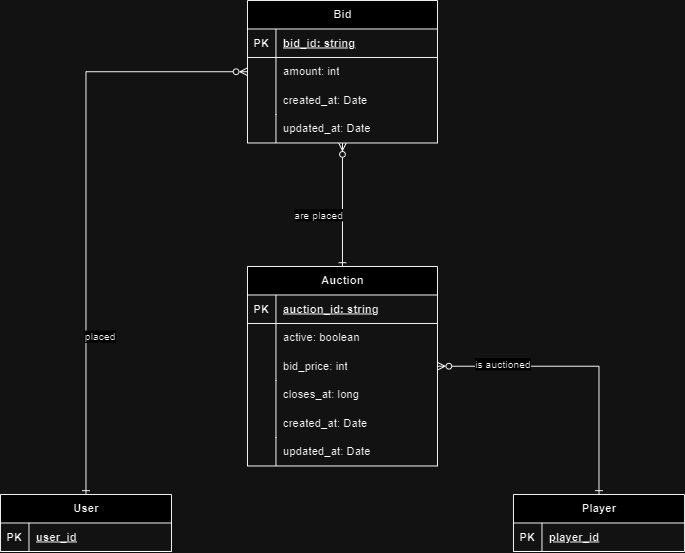

The diagram above was exported from draw.io. Its source (the exported page's mxGraphModel, read from the mxfile embedded in the PNG):
<mxGraphModel dx="1728" dy="922" grid="1" gridSize="10" guides="1" tooltips="1" connect="1" arrows="1" fold="1" page="1" pageScale="1" pageWidth="850" pageHeight="1100" math="0" shadow="0">
  <root>
    <mxCell id="0" />
    <mxCell id="1" parent="0" />
    <mxCell id="wbwl9sZZOyvolBIpZcwo-53" style="edgeStyle=orthogonalEdgeStyle;rounded=0;orthogonalLoop=1;jettySize=auto;html=1;endArrow=ERzeroToMany;endFill=0;startArrow=ERone;startFill=0;" edge="1" parent="1" source="wbwl9sZZOyvolBIpZcwo-1" target="wbwl9sZZOyvolBIpZcwo-14">
      <mxGeometry relative="1" as="geometry" />
    </mxCell>
    <mxCell id="wbwl9sZZOyvolBIpZcwo-56" value="are placed" style="edgeLabel;html=1;align=center;verticalAlign=middle;resizable=0;points=[];" vertex="1" connectable="0" parent="wbwl9sZZOyvolBIpZcwo-53">
      <mxGeometry x="-0.0333" y="3" relative="1" as="geometry">
        <mxPoint x="-22" y="8" as="offset" />
      </mxGeometry>
    </mxCell>
    <mxCell id="wbwl9sZZOyvolBIpZcwo-14" value="Bid" style="shape=table;startSize=30;container=1;collapsible=1;childLayout=tableLayout;fixedRows=1;rowLines=0;fontStyle=1;align=center;resizeLast=1;html=1;" vertex="1" parent="1">
      <mxGeometry x="320" y="200" width="200" height="150" as="geometry" />
    </mxCell>
    <mxCell id="wbwl9sZZOyvolBIpZcwo-15" value="" style="shape=tableRow;horizontal=0;startSize=0;swimlaneHead=0;swimlaneBody=0;fillColor=none;collapsible=0;dropTarget=0;points=[[0,0.5],[1,0.5]];portConstraint=eastwest;top=0;left=0;right=0;bottom=1;" vertex="1" parent="wbwl9sZZOyvolBIpZcwo-14">
      <mxGeometry y="30" width="200" height="30" as="geometry" />
    </mxCell>
    <mxCell id="wbwl9sZZOyvolBIpZcwo-16" value="PK" style="shape=partialRectangle;connectable=0;fillColor=none;top=0;left=0;bottom=0;right=0;fontStyle=1;overflow=hidden;whiteSpace=wrap;html=1;" vertex="1" parent="wbwl9sZZOyvolBIpZcwo-15">
      <mxGeometry width="30" height="30" as="geometry">
        <mxRectangle width="30" height="30" as="alternateBounds" />
      </mxGeometry>
    </mxCell>
    <mxCell id="wbwl9sZZOyvolBIpZcwo-17" value="bid_id: string" style="shape=partialRectangle;connectable=0;fillColor=none;top=0;left=0;bottom=0;right=0;align=left;spacingLeft=6;fontStyle=5;overflow=hidden;whiteSpace=wrap;html=1;" vertex="1" parent="wbwl9sZZOyvolBIpZcwo-15">
      <mxGeometry x="30" width="170" height="30" as="geometry">
        <mxRectangle width="170" height="30" as="alternateBounds" />
      </mxGeometry>
    </mxCell>
    <mxCell id="wbwl9sZZOyvolBIpZcwo-18" value="" style="shape=tableRow;horizontal=0;startSize=0;swimlaneHead=0;swimlaneBody=0;fillColor=none;collapsible=0;dropTarget=0;points=[[0,0.5],[1,0.5]];portConstraint=eastwest;top=0;left=0;right=0;bottom=0;" vertex="1" parent="wbwl9sZZOyvolBIpZcwo-14">
      <mxGeometry y="60" width="200" height="30" as="geometry" />
    </mxCell>
    <mxCell id="wbwl9sZZOyvolBIpZcwo-19" value="" style="shape=partialRectangle;connectable=0;fillColor=none;top=0;left=0;bottom=0;right=0;editable=1;overflow=hidden;whiteSpace=wrap;html=1;" vertex="1" parent="wbwl9sZZOyvolBIpZcwo-18">
      <mxGeometry width="30" height="30" as="geometry">
        <mxRectangle width="30" height="30" as="alternateBounds" />
      </mxGeometry>
    </mxCell>
    <mxCell id="wbwl9sZZOyvolBIpZcwo-20" value="amount: int" style="shape=partialRectangle;connectable=0;fillColor=none;top=0;left=0;bottom=0;right=0;align=left;spacingLeft=6;overflow=hidden;whiteSpace=wrap;html=1;" vertex="1" parent="wbwl9sZZOyvolBIpZcwo-18">
      <mxGeometry x="30" width="170" height="30" as="geometry">
        <mxRectangle width="170" height="30" as="alternateBounds" />
      </mxGeometry>
    </mxCell>
    <mxCell id="wbwl9sZZOyvolBIpZcwo-21" value="" style="shape=tableRow;horizontal=0;startSize=0;swimlaneHead=0;swimlaneBody=0;fillColor=none;collapsible=0;dropTarget=0;points=[[0,0.5],[1,0.5]];portConstraint=eastwest;top=0;left=0;right=0;bottom=0;" vertex="1" parent="wbwl9sZZOyvolBIpZcwo-14">
      <mxGeometry y="90" width="200" height="30" as="geometry" />
    </mxCell>
    <mxCell id="wbwl9sZZOyvolBIpZcwo-22" value="" style="shape=partialRectangle;connectable=0;fillColor=none;top=0;left=0;bottom=0;right=0;editable=1;overflow=hidden;whiteSpace=wrap;html=1;" vertex="1" parent="wbwl9sZZOyvolBIpZcwo-21">
      <mxGeometry width="30" height="30" as="geometry">
        <mxRectangle width="30" height="30" as="alternateBounds" />
      </mxGeometry>
    </mxCell>
    <mxCell id="wbwl9sZZOyvolBIpZcwo-23" value="created_at: Date" style="shape=partialRectangle;connectable=0;fillColor=none;top=0;left=0;bottom=0;right=0;align=left;spacingLeft=6;overflow=hidden;whiteSpace=wrap;html=1;" vertex="1" parent="wbwl9sZZOyvolBIpZcwo-21">
      <mxGeometry x="30" width="170" height="30" as="geometry">
        <mxRectangle width="170" height="30" as="alternateBounds" />
      </mxGeometry>
    </mxCell>
    <mxCell id="wbwl9sZZOyvolBIpZcwo-24" value="" style="shape=tableRow;horizontal=0;startSize=0;swimlaneHead=0;swimlaneBody=0;fillColor=none;collapsible=0;dropTarget=0;points=[[0,0.5],[1,0.5]];portConstraint=eastwest;top=0;left=0;right=0;bottom=0;" vertex="1" parent="wbwl9sZZOyvolBIpZcwo-14">
      <mxGeometry y="120" width="200" height="30" as="geometry" />
    </mxCell>
    <mxCell id="wbwl9sZZOyvolBIpZcwo-25" value="" style="shape=partialRectangle;connectable=0;fillColor=none;top=0;left=0;bottom=0;right=0;editable=1;overflow=hidden;whiteSpace=wrap;html=1;" vertex="1" parent="wbwl9sZZOyvolBIpZcwo-24">
      <mxGeometry width="30" height="30" as="geometry">
        <mxRectangle width="30" height="30" as="alternateBounds" />
      </mxGeometry>
    </mxCell>
    <mxCell id="wbwl9sZZOyvolBIpZcwo-26" value="updated_at: Date" style="shape=partialRectangle;connectable=0;fillColor=none;top=0;left=0;bottom=0;right=0;align=left;spacingLeft=6;overflow=hidden;whiteSpace=wrap;html=1;" vertex="1" parent="wbwl9sZZOyvolBIpZcwo-24">
      <mxGeometry x="30" width="170" height="30" as="geometry">
        <mxRectangle width="170" height="30" as="alternateBounds" />
      </mxGeometry>
    </mxCell>
    <mxCell id="wbwl9sZZOyvolBIpZcwo-27" value="Player" style="shape=table;startSize=30;container=1;collapsible=1;childLayout=tableLayout;fixedRows=1;rowLines=0;fontStyle=1;align=center;resizeLast=1;html=1;" vertex="1" parent="1">
      <mxGeometry x="600" y="720" width="180" height="60" as="geometry" />
    </mxCell>
    <mxCell id="wbwl9sZZOyvolBIpZcwo-28" value="" style="shape=tableRow;horizontal=0;startSize=0;swimlaneHead=0;swimlaneBody=0;fillColor=none;collapsible=0;dropTarget=0;points=[[0,0.5],[1,0.5]];portConstraint=eastwest;top=0;left=0;right=0;bottom=1;" vertex="1" parent="wbwl9sZZOyvolBIpZcwo-27">
      <mxGeometry y="30" width="180" height="30" as="geometry" />
    </mxCell>
    <mxCell id="wbwl9sZZOyvolBIpZcwo-29" value="PK" style="shape=partialRectangle;connectable=0;fillColor=none;top=0;left=0;bottom=0;right=0;fontStyle=1;overflow=hidden;whiteSpace=wrap;html=1;" vertex="1" parent="wbwl9sZZOyvolBIpZcwo-28">
      <mxGeometry width="30" height="30" as="geometry">
        <mxRectangle width="30" height="30" as="alternateBounds" />
      </mxGeometry>
    </mxCell>
    <mxCell id="wbwl9sZZOyvolBIpZcwo-30" value="player_id" style="shape=partialRectangle;connectable=0;fillColor=none;top=0;left=0;bottom=0;right=0;align=left;spacingLeft=6;fontStyle=5;overflow=hidden;whiteSpace=wrap;html=1;" vertex="1" parent="wbwl9sZZOyvolBIpZcwo-28">
      <mxGeometry x="30" width="150" height="30" as="geometry">
        <mxRectangle width="150" height="30" as="alternateBounds" />
      </mxGeometry>
    </mxCell>
    <mxCell id="wbwl9sZZOyvolBIpZcwo-54" style="edgeStyle=orthogonalEdgeStyle;rounded=0;orthogonalLoop=1;jettySize=auto;html=1;entryX=0.5;entryY=0;entryDx=0;entryDy=0;endArrow=ERone;endFill=0;startArrow=ERzeroToMany;startFill=0;" edge="1" parent="1" source="wbwl9sZZOyvolBIpZcwo-1" target="wbwl9sZZOyvolBIpZcwo-27">
      <mxGeometry relative="1" as="geometry" />
    </mxCell>
    <mxCell id="wbwl9sZZOyvolBIpZcwo-55" value="is auctioned" style="edgeLabel;html=1;align=center;verticalAlign=middle;resizable=0;points=[];" vertex="1" connectable="0" parent="wbwl9sZZOyvolBIpZcwo-54">
      <mxGeometry x="-0.5529" y="2" relative="1" as="geometry">
        <mxPoint as="offset" />
      </mxGeometry>
    </mxCell>
    <mxCell id="wbwl9sZZOyvolBIpZcwo-59" style="edgeStyle=orthogonalEdgeStyle;rounded=0;orthogonalLoop=1;jettySize=auto;html=1;endArrow=ERzeroToMany;endFill=0;startArrow=ERone;startFill=0;" edge="1" parent="1" source="wbwl9sZZOyvolBIpZcwo-40" target="wbwl9sZZOyvolBIpZcwo-14">
      <mxGeometry relative="1" as="geometry">
        <Array as="points">
          <mxPoint x="150" y="275" />
        </Array>
      </mxGeometry>
    </mxCell>
    <mxCell id="wbwl9sZZOyvolBIpZcwo-64" value="placed" style="edgeLabel;html=1;align=center;verticalAlign=middle;resizable=0;points=[];" vertex="1" connectable="0" parent="wbwl9sZZOyvolBIpZcwo-59">
      <mxGeometry x="-0.4349" y="4" relative="1" as="geometry">
        <mxPoint x="19" y="8" as="offset" />
      </mxGeometry>
    </mxCell>
    <mxCell id="wbwl9sZZOyvolBIpZcwo-40" value="User" style="shape=table;startSize=30;container=1;collapsible=1;childLayout=tableLayout;fixedRows=1;rowLines=0;fontStyle=1;align=center;resizeLast=1;html=1;" vertex="1" parent="1">
      <mxGeometry x="60" y="720" width="180" height="60" as="geometry" />
    </mxCell>
    <mxCell id="wbwl9sZZOyvolBIpZcwo-41" value="" style="shape=tableRow;horizontal=0;startSize=0;swimlaneHead=0;swimlaneBody=0;fillColor=none;collapsible=0;dropTarget=0;points=[[0,0.5],[1,0.5]];portConstraint=eastwest;top=0;left=0;right=0;bottom=1;" vertex="1" parent="wbwl9sZZOyvolBIpZcwo-40">
      <mxGeometry y="30" width="180" height="30" as="geometry" />
    </mxCell>
    <mxCell id="wbwl9sZZOyvolBIpZcwo-42" value="PK" style="shape=partialRectangle;connectable=0;fillColor=none;top=0;left=0;bottom=0;right=0;fontStyle=1;overflow=hidden;whiteSpace=wrap;html=1;" vertex="1" parent="wbwl9sZZOyvolBIpZcwo-41">
      <mxGeometry width="30" height="30" as="geometry">
        <mxRectangle width="30" height="30" as="alternateBounds" />
      </mxGeometry>
    </mxCell>
    <mxCell id="wbwl9sZZOyvolBIpZcwo-43" value="user_id" style="shape=partialRectangle;connectable=0;fillColor=none;top=0;left=0;bottom=0;right=0;align=left;spacingLeft=6;fontStyle=5;overflow=hidden;whiteSpace=wrap;html=1;" vertex="1" parent="wbwl9sZZOyvolBIpZcwo-41">
      <mxGeometry x="30" width="150" height="30" as="geometry">
        <mxRectangle width="150" height="30" as="alternateBounds" />
      </mxGeometry>
    </mxCell>
    <mxCell id="wbwl9sZZOyvolBIpZcwo-1" value="Auction" style="shape=table;startSize=30;container=1;collapsible=1;childLayout=tableLayout;fixedRows=1;rowLines=0;fontStyle=1;align=center;resizeLast=1;html=1;" vertex="1" parent="1">
      <mxGeometry x="320" y="480" width="200" height="210" as="geometry" />
    </mxCell>
    <mxCell id="wbwl9sZZOyvolBIpZcwo-2" value="" style="shape=tableRow;horizontal=0;startSize=0;swimlaneHead=0;swimlaneBody=0;fillColor=none;collapsible=0;dropTarget=0;points=[[0,0.5],[1,0.5]];portConstraint=eastwest;top=0;left=0;right=0;bottom=1;" vertex="1" parent="wbwl9sZZOyvolBIpZcwo-1">
      <mxGeometry y="30" width="200" height="30" as="geometry" />
    </mxCell>
    <mxCell id="wbwl9sZZOyvolBIpZcwo-3" value="PK" style="shape=partialRectangle;connectable=0;fillColor=none;top=0;left=0;bottom=0;right=0;fontStyle=1;overflow=hidden;whiteSpace=wrap;html=1;" vertex="1" parent="wbwl9sZZOyvolBIpZcwo-2">
      <mxGeometry width="30" height="30" as="geometry">
        <mxRectangle width="30" height="30" as="alternateBounds" />
      </mxGeometry>
    </mxCell>
    <mxCell id="wbwl9sZZOyvolBIpZcwo-4" value="auction_id: string" style="shape=partialRectangle;connectable=0;fillColor=none;top=0;left=0;bottom=0;right=0;align=left;spacingLeft=6;fontStyle=5;overflow=hidden;whiteSpace=wrap;html=1;" vertex="1" parent="wbwl9sZZOyvolBIpZcwo-2">
      <mxGeometry x="30" width="170" height="30" as="geometry">
        <mxRectangle width="170" height="30" as="alternateBounds" />
      </mxGeometry>
    </mxCell>
    <mxCell id="wbwl9sZZOyvolBIpZcwo-65" style="shape=tableRow;horizontal=0;startSize=0;swimlaneHead=0;swimlaneBody=0;fillColor=none;collapsible=0;dropTarget=0;points=[[0,0.5],[1,0.5]];portConstraint=eastwest;top=0;left=0;right=0;bottom=0;" vertex="1" parent="wbwl9sZZOyvolBIpZcwo-1">
      <mxGeometry y="60" width="200" height="30" as="geometry" />
    </mxCell>
    <mxCell id="wbwl9sZZOyvolBIpZcwo-66" style="shape=partialRectangle;connectable=0;fillColor=none;top=0;left=0;bottom=0;right=0;editable=1;overflow=hidden;whiteSpace=wrap;html=1;" vertex="1" parent="wbwl9sZZOyvolBIpZcwo-65">
      <mxGeometry width="30" height="30" as="geometry">
        <mxRectangle width="30" height="30" as="alternateBounds" />
      </mxGeometry>
    </mxCell>
    <mxCell id="wbwl9sZZOyvolBIpZcwo-67" value="active: boolean" style="shape=partialRectangle;connectable=0;fillColor=none;top=0;left=0;bottom=0;right=0;align=left;spacingLeft=6;overflow=hidden;whiteSpace=wrap;html=1;" vertex="1" parent="wbwl9sZZOyvolBIpZcwo-65">
      <mxGeometry x="30" width="170" height="30" as="geometry">
        <mxRectangle width="170" height="30" as="alternateBounds" />
      </mxGeometry>
    </mxCell>
    <mxCell id="wbwl9sZZOyvolBIpZcwo-5" value="" style="shape=tableRow;horizontal=0;startSize=0;swimlaneHead=0;swimlaneBody=0;fillColor=none;collapsible=0;dropTarget=0;points=[[0,0.5],[1,0.5]];portConstraint=eastwest;top=0;left=0;right=0;bottom=0;" vertex="1" parent="wbwl9sZZOyvolBIpZcwo-1">
      <mxGeometry y="90" width="200" height="30" as="geometry" />
    </mxCell>
    <mxCell id="wbwl9sZZOyvolBIpZcwo-6" value="" style="shape=partialRectangle;connectable=0;fillColor=none;top=0;left=0;bottom=0;right=0;editable=1;overflow=hidden;whiteSpace=wrap;html=1;" vertex="1" parent="wbwl9sZZOyvolBIpZcwo-5">
      <mxGeometry width="30" height="30" as="geometry">
        <mxRectangle width="30" height="30" as="alternateBounds" />
      </mxGeometry>
    </mxCell>
    <mxCell id="wbwl9sZZOyvolBIpZcwo-7" value="bid_price: int" style="shape=partialRectangle;connectable=0;fillColor=none;top=0;left=0;bottom=0;right=0;align=left;spacingLeft=6;overflow=hidden;whiteSpace=wrap;html=1;" vertex="1" parent="wbwl9sZZOyvolBIpZcwo-5">
      <mxGeometry x="30" width="170" height="30" as="geometry">
        <mxRectangle width="170" height="30" as="alternateBounds" />
      </mxGeometry>
    </mxCell>
    <mxCell id="wbwl9sZZOyvolBIpZcwo-8" value="" style="shape=tableRow;horizontal=0;startSize=0;swimlaneHead=0;swimlaneBody=0;fillColor=none;collapsible=0;dropTarget=0;points=[[0,0.5],[1,0.5]];portConstraint=eastwest;top=0;left=0;right=0;bottom=0;" vertex="1" parent="wbwl9sZZOyvolBIpZcwo-1">
      <mxGeometry y="120" width="200" height="30" as="geometry" />
    </mxCell>
    <mxCell id="wbwl9sZZOyvolBIpZcwo-9" value="" style="shape=partialRectangle;connectable=0;fillColor=none;top=0;left=0;bottom=0;right=0;editable=1;overflow=hidden;whiteSpace=wrap;html=1;" vertex="1" parent="wbwl9sZZOyvolBIpZcwo-8">
      <mxGeometry width="30" height="30" as="geometry">
        <mxRectangle width="30" height="30" as="alternateBounds" />
      </mxGeometry>
    </mxCell>
    <mxCell id="wbwl9sZZOyvolBIpZcwo-10" value="closes_at: long" style="shape=partialRectangle;connectable=0;fillColor=none;top=0;left=0;bottom=0;right=0;align=left;spacingLeft=6;overflow=hidden;whiteSpace=wrap;html=1;" vertex="1" parent="wbwl9sZZOyvolBIpZcwo-8">
      <mxGeometry x="30" width="170" height="30" as="geometry">
        <mxRectangle width="170" height="30" as="alternateBounds" />
      </mxGeometry>
    </mxCell>
    <mxCell id="wbwl9sZZOyvolBIpZcwo-11" value="" style="shape=tableRow;horizontal=0;startSize=0;swimlaneHead=0;swimlaneBody=0;fillColor=none;collapsible=0;dropTarget=0;points=[[0,0.5],[1,0.5]];portConstraint=eastwest;top=0;left=0;right=0;bottom=0;" vertex="1" parent="wbwl9sZZOyvolBIpZcwo-1">
      <mxGeometry y="150" width="200" height="30" as="geometry" />
    </mxCell>
    <mxCell id="wbwl9sZZOyvolBIpZcwo-12" value="" style="shape=partialRectangle;connectable=0;fillColor=none;top=0;left=0;bottom=0;right=0;editable=1;overflow=hidden;whiteSpace=wrap;html=1;" vertex="1" parent="wbwl9sZZOyvolBIpZcwo-11">
      <mxGeometry width="30" height="30" as="geometry">
        <mxRectangle width="30" height="30" as="alternateBounds" />
      </mxGeometry>
    </mxCell>
    <mxCell id="wbwl9sZZOyvolBIpZcwo-13" value="created_at: Date" style="shape=partialRectangle;connectable=0;fillColor=none;top=0;left=0;bottom=0;right=0;align=left;spacingLeft=6;overflow=hidden;whiteSpace=wrap;html=1;" vertex="1" parent="wbwl9sZZOyvolBIpZcwo-11">
      <mxGeometry x="30" width="170" height="30" as="geometry">
        <mxRectangle width="170" height="30" as="alternateBounds" />
      </mxGeometry>
    </mxCell>
    <mxCell id="wbwl9sZZOyvolBIpZcwo-61" style="shape=tableRow;horizontal=0;startSize=0;swimlaneHead=0;swimlaneBody=0;fillColor=none;collapsible=0;dropTarget=0;points=[[0,0.5],[1,0.5]];portConstraint=eastwest;top=0;left=0;right=0;bottom=0;" vertex="1" parent="wbwl9sZZOyvolBIpZcwo-1">
      <mxGeometry y="180" width="200" height="30" as="geometry" />
    </mxCell>
    <mxCell id="wbwl9sZZOyvolBIpZcwo-62" style="shape=partialRectangle;connectable=0;fillColor=none;top=0;left=0;bottom=0;right=0;editable=1;overflow=hidden;whiteSpace=wrap;html=1;" vertex="1" parent="wbwl9sZZOyvolBIpZcwo-61">
      <mxGeometry width="30" height="30" as="geometry">
        <mxRectangle width="30" height="30" as="alternateBounds" />
      </mxGeometry>
    </mxCell>
    <mxCell id="wbwl9sZZOyvolBIpZcwo-63" value="updated_at: Date" style="shape=partialRectangle;connectable=0;fillColor=none;top=0;left=0;bottom=0;right=0;align=left;spacingLeft=6;overflow=hidden;whiteSpace=wrap;html=1;" vertex="1" parent="wbwl9sZZOyvolBIpZcwo-61">
      <mxGeometry x="30" width="170" height="30" as="geometry">
        <mxRectangle width="170" height="30" as="alternateBounds" />
      </mxGeometry>
    </mxCell>
  </root>
</mxGraphModel>